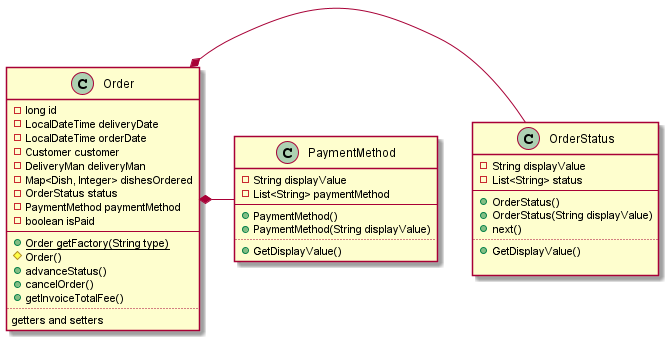

The diagram above was rendered by PlantUML. Its source (embedded in the PNG):
@startuml Order
class Order {
  -long id
  -LocalDateTime deliveryDate
  -LocalDateTime orderDate
  -Customer customer
  -DeliveryMan deliveryMan
  -Map<Dish, Integer> dishesOrdered
  -OrderStatus status
  -PaymentMethod paymentMethod
  -boolean isPaid
  --
  +Order {static} getFactory(String type)
  #Order()
  +advanceStatus()
  +cancelOrder()
  +getInvoiceTotalFee()
  ..
  getters and setters
}

class OrderStatus {
    -String displayValue
    -List<String> status
    --
    +OrderStatus()
    +OrderStatus(String displayValue)
    +next()
    ..
    +GetDisplayValue()

}


class PaymentMethod {
    -String displayValue
    -List<String> paymentMethod
    --
    +PaymentMethod()
    +PaymentMethod(String displayValue)
    ..
    +GetDisplayValue()
}

Order *- OrderStatus
Order *- PaymentMethod
@enduml